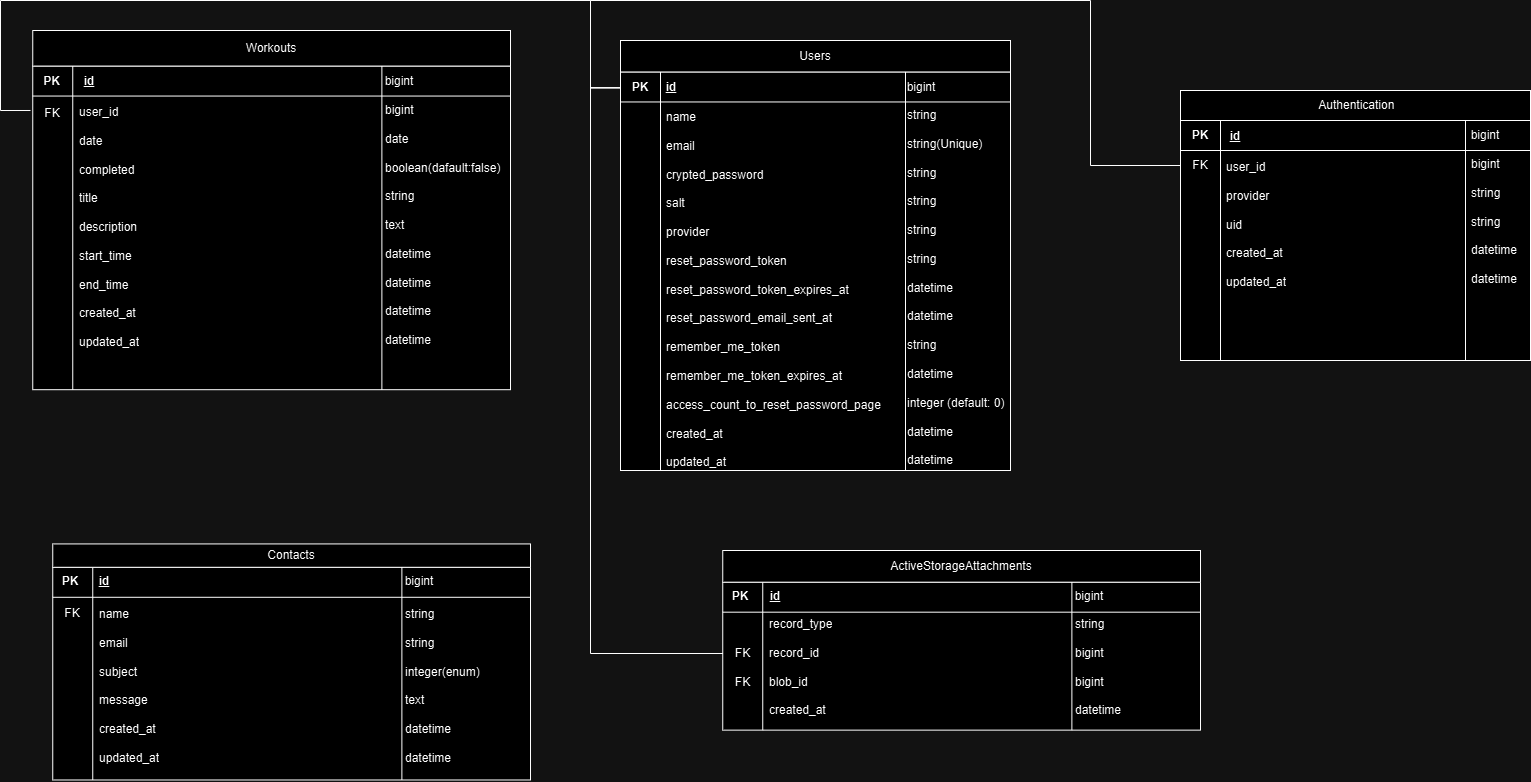

The diagram above was exported from draw.io. Its source (the exported page's mxGraphModel, read from the mxfile embedded in the PNG):
<mxGraphModel dx="2876" dy="1054" grid="1" gridSize="10" guides="1" tooltips="1" connect="1" arrows="1" fold="1" page="1" pageScale="1" pageWidth="827" pageHeight="1169" math="0" shadow="0">
  <root>
    <mxCell id="WIyWlLk6GJQsqaUBKTNV-0" />
    <mxCell id="WIyWlLk6GJQsqaUBKTNV-1" parent="WIyWlLk6GJQsqaUBKTNV-0" />
    <mxCell id="49hrCDIEvAJC0vA81ZKq-85" value="" style="group" vertex="1" connectable="0" parent="WIyWlLk6GJQsqaUBKTNV-1">
      <mxGeometry x="370" y="120" width="350" height="270" as="geometry" />
    </mxCell>
    <mxCell id="49hrCDIEvAJC0vA81ZKq-86" value="" style="group;align=left;" vertex="1" connectable="0" parent="49hrCDIEvAJC0vA81ZKq-85">
      <mxGeometry width="350" height="270" as="geometry" />
    </mxCell>
    <mxCell id="49hrCDIEvAJC0vA81ZKq-87" value="" style="shape=internalStorage;whiteSpace=wrap;html=1;backgroundOutline=1;dx=40;dy=30;align=left;" vertex="1" parent="49hrCDIEvAJC0vA81ZKq-86">
      <mxGeometry y="30" width="350" height="240" as="geometry" />
    </mxCell>
    <mxCell id="49hrCDIEvAJC0vA81ZKq-88" value="&amp;nbsp;Authentication" style="rounded=0;whiteSpace=wrap;html=1;" vertex="1" parent="49hrCDIEvAJC0vA81ZKq-86">
      <mxGeometry width="350" height="30" as="geometry" />
    </mxCell>
    <mxCell id="49hrCDIEvAJC0vA81ZKq-89" value="" style="line;strokeWidth=1;direction=south;html=1;" vertex="1" parent="49hrCDIEvAJC0vA81ZKq-86">
      <mxGeometry x="280" y="30" width="10" height="240" as="geometry" />
    </mxCell>
    <mxCell id="49hrCDIEvAJC0vA81ZKq-90" value="&lt;b&gt;PK&lt;/b&gt;" style="text;html=1;align=center;verticalAlign=middle;whiteSpace=wrap;rounded=0;" vertex="1" parent="49hrCDIEvAJC0vA81ZKq-86">
      <mxGeometry y="30" width="40" height="30" as="geometry" />
    </mxCell>
    <mxCell id="49hrCDIEvAJC0vA81ZKq-91" value="FK" style="text;html=1;align=center;verticalAlign=middle;whiteSpace=wrap;rounded=0;" vertex="1" parent="49hrCDIEvAJC0vA81ZKq-86">
      <mxGeometry y="60" width="40" height="30" as="geometry" />
    </mxCell>
    <mxCell id="49hrCDIEvAJC0vA81ZKq-92" value="&lt;u&gt;&lt;b&gt;id&lt;/b&gt;&lt;/u&gt;" style="text;html=1;align=center;verticalAlign=middle;whiteSpace=wrap;rounded=0;" vertex="1" parent="49hrCDIEvAJC0vA81ZKq-86">
      <mxGeometry x="40" y="31" width="30" height="30" as="geometry" />
    </mxCell>
    <mxCell id="49hrCDIEvAJC0vA81ZKq-93" value="&lt;span style=&quot;&quot;&gt;user_id&lt;/span&gt;&lt;div&gt;&lt;span style=&quot;&quot;&gt;&lt;br&gt;&lt;/span&gt;&lt;/div&gt;&lt;div&gt;&lt;span style=&quot;&quot;&gt;provider&lt;/span&gt;&lt;span style=&quot;&quot;&gt;&lt;/span&gt;&lt;/div&gt;&lt;div&gt;&lt;span style=&quot;&quot;&gt;&lt;br&gt;&lt;/span&gt;&lt;/div&gt;&lt;div&gt;uid&lt;span style=&quot;&quot;&gt;&lt;/span&gt;&lt;/div&gt;&lt;div&gt;&lt;br&gt;&lt;/div&gt;&lt;div&gt;created_at&lt;/div&gt;&lt;div&gt;&lt;br&gt;&lt;/div&gt;&lt;div&gt;updated_at&lt;/div&gt;" style="text;strokeColor=none;fillColor=none;align=left;verticalAlign=top;spacingLeft=4;spacingRight=4;overflow=hidden;rotatable=0;points=[[0,0.5],[1,0.5]];portConstraint=eastwest;whiteSpace=wrap;html=1;" vertex="1" parent="49hrCDIEvAJC0vA81ZKq-86">
      <mxGeometry x="40" y="63" width="230" height="147" as="geometry" />
    </mxCell>
    <mxCell id="49hrCDIEvAJC0vA81ZKq-94" value="bigint" style="text;html=1;align=center;verticalAlign=middle;whiteSpace=wrap;rounded=0;" vertex="1" parent="49hrCDIEvAJC0vA81ZKq-86">
      <mxGeometry x="275" y="30" width="60" height="30" as="geometry" />
    </mxCell>
    <mxCell id="49hrCDIEvAJC0vA81ZKq-95" value="&lt;div&gt;bigint&lt;/div&gt;&lt;div&gt;&lt;br&gt;&lt;/div&gt;string&lt;div&gt;&lt;br&gt;&lt;/div&gt;&lt;div&gt;string&lt;/div&gt;&lt;div&gt;&lt;br&gt;&lt;/div&gt;&lt;div&gt;datetime&lt;/div&gt;&lt;div&gt;&lt;br&gt;&lt;/div&gt;&lt;div&gt;datetime&lt;/div&gt;" style="text;strokeColor=none;fillColor=none;align=left;verticalAlign=top;spacingLeft=4;spacingRight=4;overflow=hidden;rotatable=0;points=[[0,0.5],[1,0.5]];portConstraint=eastwest;whiteSpace=wrap;html=1;" vertex="1" parent="49hrCDIEvAJC0vA81ZKq-85">
      <mxGeometry x="285" y="60" width="65" height="144" as="geometry" />
    </mxCell>
    <mxCell id="49hrCDIEvAJC0vA81ZKq-161" value="" style="group" vertex="1" connectable="0" parent="WIyWlLk6GJQsqaUBKTNV-1">
      <mxGeometry x="-190" y="70" width="530" height="431" as="geometry" />
    </mxCell>
    <mxCell id="49hrCDIEvAJC0vA81ZKq-162" value="" style="group;align=left;" vertex="1" connectable="0" parent="49hrCDIEvAJC0vA81ZKq-161">
      <mxGeometry width="530" height="431" as="geometry" />
    </mxCell>
    <mxCell id="49hrCDIEvAJC0vA81ZKq-163" value="" style="shape=internalStorage;whiteSpace=wrap;html=1;backgroundOutline=1;dx=40;dy=30;align=left;" vertex="1" parent="49hrCDIEvAJC0vA81ZKq-162">
      <mxGeometry y="31.46" width="390" height="398.54" as="geometry" />
    </mxCell>
    <mxCell id="49hrCDIEvAJC0vA81ZKq-164" value="Users" style="rounded=0;whiteSpace=wrap;html=1;" vertex="1" parent="49hrCDIEvAJC0vA81ZKq-162">
      <mxGeometry width="390" height="31.46" as="geometry" />
    </mxCell>
    <mxCell id="49hrCDIEvAJC0vA81ZKq-165" value="" style="line;strokeWidth=1;direction=south;html=1;" vertex="1" parent="49hrCDIEvAJC0vA81ZKq-162">
      <mxGeometry x="280" y="31.463414634146343" width="10" height="398.5365853658537" as="geometry" />
    </mxCell>
    <mxCell id="49hrCDIEvAJC0vA81ZKq-166" value="&lt;b&gt;PK&lt;/b&gt;" style="text;html=1;align=center;verticalAlign=middle;whiteSpace=wrap;rounded=0;" vertex="1" parent="49hrCDIEvAJC0vA81ZKq-162">
      <mxGeometry y="31.47" width="40" height="31.46" as="geometry" />
    </mxCell>
    <mxCell id="49hrCDIEvAJC0vA81ZKq-168" value="&lt;u&gt;&lt;b&gt;id&lt;/b&gt;&lt;/u&gt;" style="text;html=1;align=center;verticalAlign=middle;whiteSpace=wrap;rounded=0;" vertex="1" parent="49hrCDIEvAJC0vA81ZKq-162">
      <mxGeometry x="40" y="31.46" width="22" height="31.46" as="geometry" />
    </mxCell>
    <mxCell id="49hrCDIEvAJC0vA81ZKq-169" value="name&lt;div&gt;&lt;br&gt;&lt;/div&gt;&lt;div&gt;email&lt;/div&gt;&lt;div&gt;&lt;br&gt;&lt;/div&gt;&lt;div&gt;crypted_password&lt;/div&gt;&lt;div&gt;&lt;br&gt;&lt;/div&gt;&lt;div&gt;salt&lt;/div&gt;&lt;div&gt;&lt;br&gt;&lt;/div&gt;&lt;div&gt;provider&lt;/div&gt;&lt;div&gt;&lt;br&gt;&lt;/div&gt;&lt;div&gt;reset_password_token&lt;/div&gt;&lt;div&gt;&lt;br&gt;&lt;/div&gt;&lt;div&gt;reset_password_token_expires_at&lt;/div&gt;&lt;div&gt;&lt;br&gt;&lt;/div&gt;&lt;div&gt;reset_password_email_sent_at&lt;/div&gt;&lt;div&gt;&lt;br&gt;&lt;/div&gt;&lt;div&gt;remember_me_token&lt;/div&gt;&lt;div&gt;&lt;br&gt;&lt;/div&gt;&lt;div&gt;remember_me_token_expires_at&lt;/div&gt;&lt;div&gt;&lt;br&gt;&lt;/div&gt;&lt;div&gt;access_count_to_reset_password_page&lt;/div&gt;&lt;div&gt;&lt;br&gt;&lt;/div&gt;&lt;div&gt;created_at&lt;/div&gt;&lt;div&gt;&lt;br&gt;&lt;/div&gt;&lt;div&gt;updated_at&lt;/div&gt;" style="text;strokeColor=none;fillColor=none;align=left;verticalAlign=top;spacingLeft=4;spacingRight=4;overflow=hidden;rotatable=0;points=[[0,0.5],[1,0.5]];portConstraint=eastwest;whiteSpace=wrap;html=1;" vertex="1" parent="49hrCDIEvAJC0vA81ZKq-162">
      <mxGeometry x="40" y="62.93" width="230" height="367.07" as="geometry" />
    </mxCell>
    <mxCell id="49hrCDIEvAJC0vA81ZKq-170" value="bigint" style="text;html=1;align=center;verticalAlign=middle;whiteSpace=wrap;rounded=0;" vertex="1" parent="49hrCDIEvAJC0vA81ZKq-162">
      <mxGeometry x="271" y="31.463414634146343" width="60" height="31.463414634146343" as="geometry" />
    </mxCell>
    <mxCell id="49hrCDIEvAJC0vA81ZKq-195" value="string&lt;div&gt;&lt;br&gt;&lt;/div&gt;&lt;div&gt;string(Unique)&lt;/div&gt;&lt;div&gt;&lt;br&gt;&lt;/div&gt;&lt;div&gt;string&lt;/div&gt;&lt;div&gt;&lt;br&gt;&lt;/div&gt;&lt;div&gt;string&lt;/div&gt;&lt;div&gt;&lt;br&gt;&lt;/div&gt;&lt;div&gt;string&lt;/div&gt;&lt;div&gt;&lt;br&gt;&lt;/div&gt;&lt;div&gt;string&lt;/div&gt;&lt;div&gt;&lt;br&gt;&lt;/div&gt;&lt;div&gt;datetime&lt;/div&gt;&lt;div&gt;&lt;br&gt;&lt;/div&gt;&lt;div&gt;datetime&lt;/div&gt;&lt;div&gt;&lt;br&gt;&lt;/div&gt;&lt;div&gt;string&lt;/div&gt;&lt;div&gt;&lt;br&gt;&lt;/div&gt;&lt;div&gt;datetime&lt;/div&gt;&lt;div&gt;&lt;br&gt;&lt;/div&gt;&lt;div&gt;integer (default: 0)&lt;/div&gt;&lt;div&gt;&lt;br&gt;&lt;/div&gt;&lt;div&gt;datetime&lt;/div&gt;&lt;div&gt;&lt;br&gt;&lt;/div&gt;&lt;div&gt;datetime&lt;/div&gt;" style="text;whiteSpace=wrap;html=1;" vertex="1" parent="49hrCDIEvAJC0vA81ZKq-162">
      <mxGeometry x="285" y="61" width="105" height="370" as="geometry" />
    </mxCell>
    <mxCell id="49hrCDIEvAJC0vA81ZKq-205" value="" style="group" vertex="1" connectable="0" parent="WIyWlLk6GJQsqaUBKTNV-1">
      <mxGeometry x="-790" y="70" width="490" height="350" as="geometry" />
    </mxCell>
    <mxCell id="49hrCDIEvAJC0vA81ZKq-196" value="" style="shape=internalStorage;whiteSpace=wrap;html=1;backgroundOutline=1;dx=40;dy=30;align=left;" vertex="1" parent="49hrCDIEvAJC0vA81ZKq-205">
      <mxGeometry x="12.25" y="25.547563805104406" width="477.75" height="323.6403712296984" as="geometry" />
    </mxCell>
    <mxCell id="49hrCDIEvAJC0vA81ZKq-197" value="Workouts" style="rounded=0;whiteSpace=wrap;html=1;" vertex="1" parent="49hrCDIEvAJC0vA81ZKq-205">
      <mxGeometry x="12.25" y="-10" width="477.75" height="35.55" as="geometry" />
    </mxCell>
    <mxCell id="49hrCDIEvAJC0vA81ZKq-198" value="" style="line;strokeWidth=1;direction=south;html=1;" vertex="1" parent="49hrCDIEvAJC0vA81ZKq-205">
      <mxGeometry x="355.25" y="25.550336709863622" width="12.25" height="323.6375983249392" as="geometry" />
    </mxCell>
    <mxCell id="49hrCDIEvAJC0vA81ZKq-199" value="&lt;b&gt;PK&lt;/b&gt;" style="text;html=1;align=center;verticalAlign=middle;whiteSpace=wrap;rounded=0;" vertex="1" parent="49hrCDIEvAJC0vA81ZKq-205">
      <mxGeometry x="12.5" y="28.07" width="38.5" height="25.55" as="geometry" />
    </mxCell>
    <mxCell id="49hrCDIEvAJC0vA81ZKq-200" value="&lt;u&gt;&lt;b&gt;id&lt;/b&gt;&lt;/u&gt;" style="text;html=1;align=center;verticalAlign=middle;whiteSpace=wrap;rounded=0;" vertex="1" parent="49hrCDIEvAJC0vA81ZKq-205">
      <mxGeometry x="53.18" y="28.55" width="31.7" height="25.55" as="geometry" />
    </mxCell>
    <mxCell id="49hrCDIEvAJC0vA81ZKq-201" value="user_id&lt;div&gt;&lt;br&gt;&lt;/div&gt;&lt;div&gt;date&lt;/div&gt;&lt;div&gt;&lt;br&gt;&lt;/div&gt;&lt;div&gt;completed&lt;/div&gt;&lt;div&gt;&lt;br&gt;&lt;/div&gt;&lt;div&gt;title&lt;/div&gt;&lt;div&gt;&lt;br&gt;&lt;/div&gt;&lt;div&gt;description&lt;/div&gt;&lt;div&gt;&lt;br&gt;&lt;/div&gt;&lt;div&gt;start_time&lt;/div&gt;&lt;div&gt;&lt;br&gt;&lt;/div&gt;&lt;div&gt;end_time&lt;/div&gt;&lt;div&gt;&lt;br&gt;&lt;/div&gt;&lt;div&gt;created_at&lt;/div&gt;&lt;div&gt;&lt;br&gt;&lt;/div&gt;&lt;div&gt;updated_at&lt;/div&gt;" style="text;strokeColor=none;fillColor=none;align=left;verticalAlign=top;spacingLeft=4;spacingRight=4;overflow=hidden;rotatable=0;points=[[0,0.5],[1,0.5]];portConstraint=eastwest;whiteSpace=wrap;html=1;" vertex="1" parent="49hrCDIEvAJC0vA81ZKq-205">
      <mxGeometry x="53.177127659574474" y="57.708823529411774" width="281.75" height="289.20294117647063" as="geometry" />
    </mxCell>
    <mxCell id="49hrCDIEvAJC0vA81ZKq-202" value="bigint" style="text;html=1;align=center;verticalAlign=middle;whiteSpace=wrap;rounded=0;" vertex="1" parent="49hrCDIEvAJC0vA81ZKq-205">
      <mxGeometry x="342.225" y="28.550336709863622" width="73.5" height="25.550336709863622" as="geometry" />
    </mxCell>
    <mxCell id="49hrCDIEvAJC0vA81ZKq-203" value="bigint&lt;div&gt;&lt;br&gt;&lt;/div&gt;&lt;div&gt;date&lt;/div&gt;&lt;div&gt;&lt;br&gt;&lt;/div&gt;&lt;div&gt;boolean(dafault:false)&lt;/div&gt;&lt;div&gt;&lt;br&gt;&lt;/div&gt;&lt;div&gt;string&lt;/div&gt;&lt;div&gt;&lt;br&gt;&lt;/div&gt;&lt;div&gt;text&lt;/div&gt;&lt;div&gt;&lt;br&gt;&lt;/div&gt;&lt;div&gt;datetime&lt;/div&gt;&lt;div&gt;&lt;br&gt;&lt;/div&gt;&lt;div&gt;datetime&lt;/div&gt;&lt;div&gt;&lt;br&gt;&lt;/div&gt;&lt;div&gt;datetime&lt;/div&gt;&lt;div&gt;&lt;br&gt;&lt;/div&gt;&lt;div&gt;datetime&lt;/div&gt;" style="text;whiteSpace=wrap;html=1;" vertex="1" parent="49hrCDIEvAJC0vA81ZKq-205">
      <mxGeometry x="363.375" y="55.711764705882345" width="128.62500000000003" height="294.2882352941176" as="geometry" />
    </mxCell>
    <mxCell id="49hrCDIEvAJC0vA81ZKq-178" value="FK" style="text;html=1;align=center;verticalAlign=middle;whiteSpace=wrap;rounded=0;" vertex="1" parent="49hrCDIEvAJC0vA81ZKq-205">
      <mxGeometry x="-5" y="53.62184798650645" width="73.5" height="38.888888888888886" as="geometry" />
    </mxCell>
    <mxCell id="49hrCDIEvAJC0vA81ZKq-206" value="" style="group" vertex="1" connectable="0" parent="WIyWlLk6GJQsqaUBKTNV-1">
      <mxGeometry x="-770" y="580" width="492.01" height="230" as="geometry" />
    </mxCell>
    <mxCell id="49hrCDIEvAJC0vA81ZKq-207" value="" style="shape=internalStorage;whiteSpace=wrap;html=1;backgroundOutline=1;dx=40;dy=30;align=left;" vertex="1" parent="49hrCDIEvAJC0vA81ZKq-206">
      <mxGeometry x="12.25" y="16.788399071925753" width="477.75" height="212.67795823665895" as="geometry" />
    </mxCell>
    <mxCell id="49hrCDIEvAJC0vA81ZKq-208" value="Contacts" style="rounded=0;whiteSpace=wrap;html=1;" vertex="1" parent="49hrCDIEvAJC0vA81ZKq-206">
      <mxGeometry x="12.25" y="-6.571428571428571" width="477.75" height="23.36142857142857" as="geometry" />
    </mxCell>
    <mxCell id="49hrCDIEvAJC0vA81ZKq-209" value="" style="line;strokeWidth=1;direction=south;html=1;" vertex="1" parent="49hrCDIEvAJC0vA81ZKq-206">
      <mxGeometry x="355.25" y="16.790221266481808" width="12.25" height="212.67613604210288" as="geometry" />
    </mxCell>
    <mxCell id="49hrCDIEvAJC0vA81ZKq-210" value="&lt;b&gt;PK&lt;/b&gt;" style="text;html=1;align=center;verticalAlign=middle;whiteSpace=wrap;rounded=0;" vertex="1" parent="49hrCDIEvAJC0vA81ZKq-206">
      <mxGeometry x="12.25" y="22.76" width="36" height="16.79" as="geometry" />
    </mxCell>
    <mxCell id="49hrCDIEvAJC0vA81ZKq-211" value="&lt;u&gt;&lt;b&gt;id&lt;/b&gt;&lt;/u&gt;" style="text;html=1;align=center;verticalAlign=middle;whiteSpace=wrap;rounded=0;" vertex="1" parent="49hrCDIEvAJC0vA81ZKq-206">
      <mxGeometry x="53.18" y="22.759999999999998" width="21.7" height="16.79" as="geometry" />
    </mxCell>
    <mxCell id="49hrCDIEvAJC0vA81ZKq-212" value="name&lt;div&gt;&lt;br&gt;&lt;/div&gt;&lt;div&gt;email&lt;/div&gt;&lt;div&gt;&lt;br&gt;&lt;/div&gt;&lt;div&gt;subject&lt;/div&gt;&lt;div&gt;&lt;br&gt;&lt;/div&gt;&lt;div&gt;message&lt;/div&gt;&lt;div&gt;&lt;br&gt;&lt;/div&gt;&lt;div&gt;created_at&lt;/div&gt;&lt;div&gt;&lt;br&gt;&lt;/div&gt;&lt;div&gt;updated_at&lt;/div&gt;" style="text;strokeColor=none;fillColor=none;align=left;verticalAlign=top;spacingLeft=4;spacingRight=4;overflow=hidden;rotatable=0;points=[[0,0.5],[1,0.5]];portConstraint=eastwest;whiteSpace=wrap;html=1;" vertex="1" parent="49hrCDIEvAJC0vA81ZKq-206">
      <mxGeometry x="53.18" y="50" width="281.75" height="177.97" as="geometry" />
    </mxCell>
    <mxCell id="49hrCDIEvAJC0vA81ZKq-213" value="bigint" style="text;html=1;align=center;verticalAlign=middle;whiteSpace=wrap;rounded=0;" vertex="1" parent="49hrCDIEvAJC0vA81ZKq-206">
      <mxGeometry x="342.225" y="22.76164983791038" width="73.5" height="16.790221266481808" as="geometry" />
    </mxCell>
    <mxCell id="49hrCDIEvAJC0vA81ZKq-214" value="string&lt;div&gt;&lt;br&gt;&lt;/div&gt;&lt;div&gt;string&lt;/div&gt;&lt;div&gt;&lt;br&gt;&lt;/div&gt;&lt;div&gt;integer(enum)&lt;/div&gt;&lt;div&gt;&lt;br&gt;&lt;/div&gt;&lt;div&gt;text&lt;/div&gt;&lt;div&gt;&lt;br&gt;&lt;/div&gt;&lt;div&gt;datetime&lt;/div&gt;&lt;div&gt;&lt;br&gt;&lt;/div&gt;&lt;div&gt;datetime&lt;/div&gt;" style="text;whiteSpace=wrap;html=1;" vertex="1" parent="49hrCDIEvAJC0vA81ZKq-206">
      <mxGeometry x="363.38" y="50" width="128.63" height="180" as="geometry" />
    </mxCell>
    <mxCell id="49hrCDIEvAJC0vA81ZKq-215" value="FK" style="text;html=1;align=center;verticalAlign=middle;whiteSpace=wrap;rounded=0;" vertex="1" parent="49hrCDIEvAJC0vA81ZKq-206">
      <mxGeometry x="-5" y="49.99721439113281" width="73.5" height="25.555555555555554" as="geometry" />
    </mxCell>
    <mxCell id="49hrCDIEvAJC0vA81ZKq-216" value="" style="group" vertex="1" connectable="0" parent="WIyWlLk6GJQsqaUBKTNV-1">
      <mxGeometry x="-100" y="600" width="492.01" height="160" as="geometry" />
    </mxCell>
    <mxCell id="49hrCDIEvAJC0vA81ZKq-217" value="" style="shape=internalStorage;whiteSpace=wrap;html=1;backgroundOutline=1;dx=40;dy=30;align=left;" vertex="1" parent="49hrCDIEvAJC0vA81ZKq-216">
      <mxGeometry x="12.25" y="11.67888631090487" width="477.75" height="147.94988399071926" as="geometry" />
    </mxCell>
    <mxCell id="49hrCDIEvAJC0vA81ZKq-218" value="ActiveStorageAttachments" style="rounded=0;whiteSpace=wrap;html=1;" vertex="1" parent="49hrCDIEvAJC0vA81ZKq-216">
      <mxGeometry x="12.25" y="-20" width="477.75" height="31.68" as="geometry" />
    </mxCell>
    <mxCell id="49hrCDIEvAJC0vA81ZKq-219" value="" style="line;strokeWidth=1;direction=south;html=1;" vertex="1" parent="49hrCDIEvAJC0vA81ZKq-216">
      <mxGeometry x="355.25" y="11.680153924509083" width="12.25" height="147.94861637711506" as="geometry" />
    </mxCell>
    <mxCell id="49hrCDIEvAJC0vA81ZKq-220" value="&lt;b&gt;PK&lt;/b&gt;" style="text;html=1;align=center;verticalAlign=middle;whiteSpace=wrap;rounded=0;" vertex="1" parent="49hrCDIEvAJC0vA81ZKq-216">
      <mxGeometry x="12.25" y="19.83" width="36" height="11.68" as="geometry" />
    </mxCell>
    <mxCell id="49hrCDIEvAJC0vA81ZKq-221" value="&lt;u&gt;&lt;b&gt;id&lt;/b&gt;&lt;/u&gt;" style="text;html=1;align=center;verticalAlign=middle;whiteSpace=wrap;rounded=0;" vertex="1" parent="49hrCDIEvAJC0vA81ZKq-216">
      <mxGeometry x="53.18000000000001" y="19.83" width="23.5" height="11.68" as="geometry" />
    </mxCell>
    <mxCell id="49hrCDIEvAJC0vA81ZKq-222" value="record_type&lt;div&gt;&lt;br&gt;&lt;/div&gt;&lt;div&gt;record_id&lt;/div&gt;&lt;div&gt;&lt;br&gt;&lt;/div&gt;&lt;div&gt;blob_id&lt;/div&gt;&lt;div&gt;&lt;br&gt;&lt;/div&gt;&lt;div&gt;created_at&lt;/div&gt;" style="text;strokeColor=none;fillColor=none;align=left;verticalAlign=top;spacingLeft=4;spacingRight=4;overflow=hidden;rotatable=0;points=[[0,0.5],[1,0.5]];portConstraint=eastwest;whiteSpace=wrap;html=1;" vertex="1" parent="49hrCDIEvAJC0vA81ZKq-216">
      <mxGeometry x="53.18" y="40" width="281.75" height="118.59" as="geometry" />
    </mxCell>
    <mxCell id="49hrCDIEvAJC0vA81ZKq-223" value="bigint" style="text;html=1;align=center;verticalAlign=middle;whiteSpace=wrap;rounded=0;" vertex="1" parent="49hrCDIEvAJC0vA81ZKq-216">
      <mxGeometry x="342.225" y="19.83419119158983" width="73.5" height="11.680153924509083" as="geometry" />
    </mxCell>
    <mxCell id="49hrCDIEvAJC0vA81ZKq-224" value="string&lt;div&gt;&lt;br&gt;&lt;/div&gt;&lt;div&gt;bigint&lt;/div&gt;&lt;div&gt;&lt;br&gt;&lt;/div&gt;&lt;div&gt;bigint&lt;/div&gt;&lt;div&gt;&lt;br&gt;&lt;/div&gt;&lt;div&gt;datetime&lt;/div&gt;" style="text;whiteSpace=wrap;html=1;" vertex="1" parent="49hrCDIEvAJC0vA81ZKq-216">
      <mxGeometry x="363.38" y="40" width="128.63" height="120" as="geometry" />
    </mxCell>
    <mxCell id="49hrCDIEvAJC0vA81ZKq-225" value="FK" style="text;html=1;align=center;verticalAlign=middle;whiteSpace=wrap;rounded=0;" vertex="1" parent="49hrCDIEvAJC0vA81ZKq-216">
      <mxGeometry x="12.5" y="74.11" width="38.5" height="17.78" as="geometry" />
    </mxCell>
    <mxCell id="49hrCDIEvAJC0vA81ZKq-227" value="FK" style="text;html=1;align=center;verticalAlign=middle;whiteSpace=wrap;rounded=0;" vertex="1" parent="49hrCDIEvAJC0vA81ZKq-216">
      <mxGeometry x="12.68" y="99" width="38.5" height="25.56" as="geometry" />
    </mxCell>
    <mxCell id="49hrCDIEvAJC0vA81ZKq-237" style="edgeStyle=orthogonalEdgeStyle;rounded=0;orthogonalLoop=1;jettySize=auto;html=1;entryX=0;entryY=0.5;entryDx=0;entryDy=0;endArrow=none;endFill=0;" edge="1" parent="WIyWlLk6GJQsqaUBKTNV-1" source="49hrCDIEvAJC0vA81ZKq-166" target="49hrCDIEvAJC0vA81ZKq-225">
      <mxGeometry relative="1" as="geometry">
        <Array as="points">
          <mxPoint x="-220" y="117" />
          <mxPoint x="-220" y="683" />
        </Array>
      </mxGeometry>
    </mxCell>
    <mxCell id="49hrCDIEvAJC0vA81ZKq-238" style="edgeStyle=orthogonalEdgeStyle;rounded=0;orthogonalLoop=1;jettySize=auto;html=1;entryX=0;entryY=0.5;entryDx=0;entryDy=0;endArrow=none;endFill=0;" edge="1" parent="WIyWlLk6GJQsqaUBKTNV-1" source="49hrCDIEvAJC0vA81ZKq-166" target="49hrCDIEvAJC0vA81ZKq-91">
      <mxGeometry relative="1" as="geometry">
        <Array as="points">
          <mxPoint x="-220" y="117" />
          <mxPoint x="-220" y="30" />
          <mxPoint x="280" y="30" />
          <mxPoint x="280" y="195" />
        </Array>
      </mxGeometry>
    </mxCell>
    <mxCell id="49hrCDIEvAJC0vA81ZKq-239" style="edgeStyle=orthogonalEdgeStyle;rounded=0;orthogonalLoop=1;jettySize=auto;html=1;entryX=0.204;entryY=0.421;entryDx=0;entryDy=0;entryPerimeter=0;endArrow=none;endFill=0;" edge="1" parent="WIyWlLk6GJQsqaUBKTNV-1" source="49hrCDIEvAJC0vA81ZKq-166" target="49hrCDIEvAJC0vA81ZKq-178">
      <mxGeometry relative="1" as="geometry">
        <Array as="points">
          <mxPoint x="-220" y="117" />
          <mxPoint x="-220" y="30" />
          <mxPoint x="-810" y="30" />
          <mxPoint x="-810" y="140" />
        </Array>
      </mxGeometry>
    </mxCell>
  </root>
</mxGraphModel>